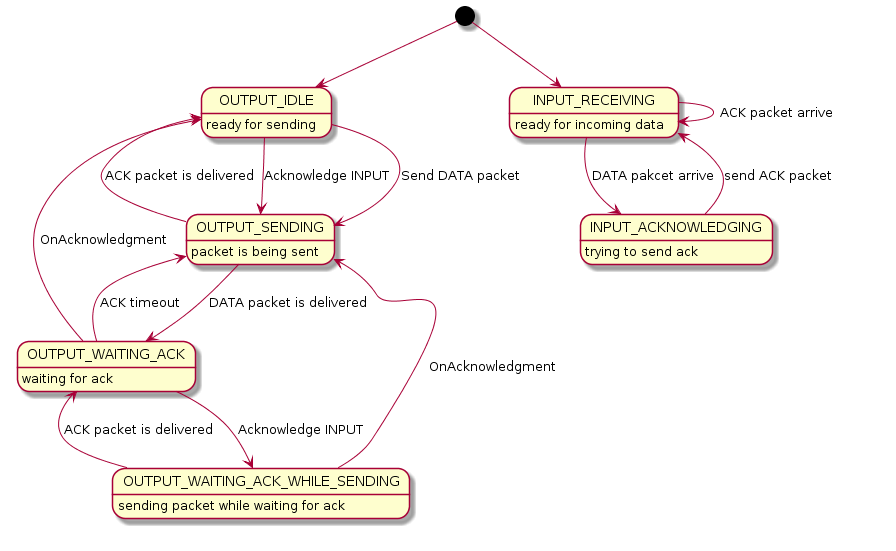

The diagram above was rendered by PlantUML. Its source (embedded in the PNG):
@startuml

[*] --> OUTPUT_IDLE
[*] --> INPUT_RECEIVING

OUTPUT_IDLE: ready for sending
OUTPUT_SENDING: packet is being sent
OUTPUT_WAITING_ACK: waiting for ack
OUTPUT_WAITING_ACK_WHILE_SENDING: sending packet while waiting for ack

INPUT_RECEIVING: ready for incoming data
INPUT_ACKNOWLEDGING: trying to send ack

OUTPUT_IDLE --> OUTPUT_SENDING: Acknowledge INPUT
OUTPUT_SENDING --> OUTPUT_IDLE: ACK packet is delivered
OUTPUT_IDLE --> OUTPUT_SENDING: Send DATA packet
OUTPUT_SENDING --> OUTPUT_WAITING_ACK: DATA packet is delivered
OUTPUT_WAITING_ACK --> OUTPUT_SENDING: ACK timeout
OUTPUT_WAITING_ACK --> OUTPUT_WAITING_ACK_WHILE_SENDING: Acknowledge INPUT
OUTPUT_WAITING_ACK_WHILE_SENDING --> OUTPUT_WAITING_ACK: ACK packet is delivered
OUTPUT_WAITING_ACK --> OUTPUT_IDLE: OnAcknowledgment
OUTPUT_WAITING_ACK_WHILE_SENDING --> OUTPUT_SENDING: OnAcknowledgment

INPUT_RECEIVING --> INPUT_ACKNOWLEDGING: DATA pakcet arrive
INPUT_RECEIVING --> INPUT_RECEIVING: ACK packet arrive
INPUT_ACKNOWLEDGING --> INPUT_RECEIVING: send ACK packet

@enduml